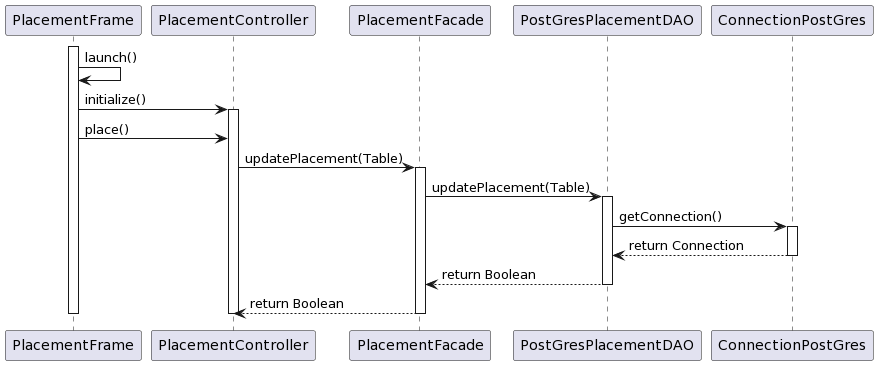

The diagram above was rendered by PlantUML. Its source (embedded in the PNG):
@startuml
activate PlacementFrame
PlacementFrame -> PlacementFrame : launch()
PlacementFrame -> PlacementController : initialize()
activate PlacementController
PlacementFrame -> PlacementController : place()

PlacementController -> PlacementFacade : updatePlacement(Table)
activate PlacementFacade
PlacementFacade -> PostGresPlacementDAO : updatePlacement(Table)
activate PostGresPlacementDAO
PostGresPlacementDAO -> ConnectionPostGres : getConnection()
activate ConnectionPostGres
ConnectionPostGres --> PostGresPlacementDAO : return Connection
deactivate ConnectionPostGres
PostGresPlacementDAO --> PlacementFacade : return Boolean
deactivate PostGresPlacementDAO

PlacementFacade --> PlacementController: return Boolean

deactivate PlacementFacade
deactivate PlacementController
deactivate PlacementFrame
@enduml